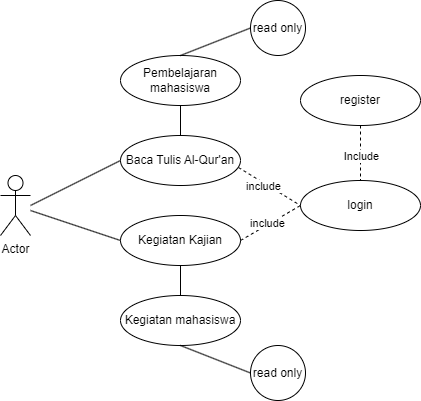

The diagram above was exported from draw.io. Its source (the exported page's mxGraphModel, read from the mxfile embedded in the PNG):
<mxGraphModel dx="880" dy="478" grid="1" gridSize="10" guides="1" tooltips="1" connect="1" arrows="1" fold="1" page="1" pageScale="1" pageWidth="850" pageHeight="1100" math="0" shadow="0">
  <root>
    <mxCell id="0" />
    <mxCell id="1" parent="0" />
    <mxCell id="2" value="" style="group" vertex="1" connectable="0" parent="1">
      <mxGeometry x="230" y="75" width="420" height="400" as="geometry" />
    </mxCell>
    <mxCell id="3" value="Actor" style="shape=umlActor;verticalLabelPosition=bottom;verticalAlign=top;html=1;outlineConnect=0;" vertex="1" parent="2">
      <mxGeometry y="175" width="30" height="60" as="geometry" />
    </mxCell>
    <mxCell id="4" value="Baca Tulis Al-Qur'an" style="ellipse;whiteSpace=wrap;html=1;" vertex="1" parent="2">
      <mxGeometry x="120" y="135" width="120" height="50" as="geometry" />
    </mxCell>
    <mxCell id="5" value="Pembelajaran mahasiswa" style="ellipse;whiteSpace=wrap;html=1;" vertex="1" parent="2">
      <mxGeometry x="120" y="55" width="120" height="50" as="geometry" />
    </mxCell>
    <mxCell id="6" value="Kegiatan Kajian" style="ellipse;whiteSpace=wrap;html=1;" vertex="1" parent="2">
      <mxGeometry x="120" y="215" width="120" height="50" as="geometry" />
    </mxCell>
    <mxCell id="7" value="Kegiatan mahasiswa" style="ellipse;whiteSpace=wrap;html=1;" vertex="1" parent="2">
      <mxGeometry x="120" y="295" width="120" height="50" as="geometry" />
    </mxCell>
    <mxCell id="8" value="" style="endArrow=none;html=1;rounded=0;entryX=0;entryY=0.5;entryDx=0;entryDy=0;" edge="1" parent="2" source="3" target="6">
      <mxGeometry width="50" height="50" relative="1" as="geometry">
        <mxPoint x="170" y="205" as="sourcePoint" />
        <mxPoint x="220" y="155" as="targetPoint" />
      </mxGeometry>
    </mxCell>
    <mxCell id="9" value="" style="endArrow=none;html=1;rounded=0;entryX=0;entryY=0.5;entryDx=0;entryDy=0;" edge="1" parent="2" target="4">
      <mxGeometry width="50" height="50" relative="1" as="geometry">
        <mxPoint x="30" y="205" as="sourcePoint" />
        <mxPoint x="130" y="250" as="targetPoint" />
      </mxGeometry>
    </mxCell>
    <mxCell id="10" value="" style="endArrow=none;html=1;rounded=0;entryX=0.5;entryY=1;entryDx=0;entryDy=0;exitX=0.5;exitY=0;exitDx=0;exitDy=0;" edge="1" parent="2" source="4" target="5">
      <mxGeometry width="50" height="50" relative="1" as="geometry">
        <mxPoint x="40" y="215" as="sourcePoint" />
        <mxPoint x="130" y="170" as="targetPoint" />
      </mxGeometry>
    </mxCell>
    <mxCell id="11" value="" style="endArrow=none;html=1;rounded=0;entryX=0.5;entryY=1;entryDx=0;entryDy=0;exitX=0.5;exitY=0;exitDx=0;exitDy=0;" edge="1" parent="2" source="7" target="6">
      <mxGeometry width="50" height="50" relative="1" as="geometry">
        <mxPoint x="190" y="145" as="sourcePoint" />
        <mxPoint x="190" y="115" as="targetPoint" />
      </mxGeometry>
    </mxCell>
    <mxCell id="12" value="read only" style="ellipse;whiteSpace=wrap;html=1;aspect=fixed;" vertex="1" parent="2">
      <mxGeometry x="250" y="345" width="55" height="55" as="geometry" />
    </mxCell>
    <mxCell id="13" value="read only" style="ellipse;whiteSpace=wrap;html=1;aspect=fixed;" vertex="1" parent="2">
      <mxGeometry x="250" width="55" height="55" as="geometry" />
    </mxCell>
    <mxCell id="14" value="" style="endArrow=none;html=1;rounded=0;entryX=0;entryY=0.5;entryDx=0;entryDy=0;exitX=0.5;exitY=0;exitDx=0;exitDy=0;" edge="1" parent="2" source="5" target="13">
      <mxGeometry width="50" height="50" relative="1" as="geometry">
        <mxPoint x="190" y="145" as="sourcePoint" />
        <mxPoint x="190" y="115" as="targetPoint" />
      </mxGeometry>
    </mxCell>
    <mxCell id="15" value="" style="endArrow=none;html=1;rounded=0;entryX=0;entryY=0.5;entryDx=0;entryDy=0;exitX=0.5;exitY=1;exitDx=0;exitDy=0;" edge="1" parent="2" source="7" target="12">
      <mxGeometry width="50" height="50" relative="1" as="geometry">
        <mxPoint x="190" y="65" as="sourcePoint" />
        <mxPoint x="260" y="38" as="targetPoint" />
      </mxGeometry>
    </mxCell>
    <mxCell id="16" value="login" style="ellipse;whiteSpace=wrap;html=1;" vertex="1" parent="2">
      <mxGeometry x="300" y="180" width="120" height="50" as="geometry" />
    </mxCell>
    <mxCell id="17" value="register" style="ellipse;whiteSpace=wrap;html=1;" vertex="1" parent="2">
      <mxGeometry x="300" y="75" width="120" height="50" as="geometry" />
    </mxCell>
    <mxCell id="18" value="" style="endArrow=none;html=1;rounded=0;entryX=0;entryY=0.5;entryDx=0;entryDy=0;exitX=1;exitY=0.5;exitDx=0;exitDy=0;dashed=1;" edge="1" parent="2" source="6" target="16">
      <mxGeometry width="50" height="50" relative="1" as="geometry">
        <mxPoint x="40" y="215" as="sourcePoint" />
        <mxPoint x="130" y="170" as="targetPoint" />
      </mxGeometry>
    </mxCell>
    <mxCell id="19" value="include" style="edgeLabel;html=1;align=center;verticalAlign=middle;resizable=0;points=[];" vertex="1" connectable="0" parent="18">
      <mxGeometry x="-0.0674" y="2" relative="1" as="geometry">
        <mxPoint as="offset" />
      </mxGeometry>
    </mxCell>
    <mxCell id="20" value="" style="endArrow=none;html=1;rounded=0;entryX=0;entryY=0.5;entryDx=0;entryDy=0;exitX=0.983;exitY=0.64;exitDx=0;exitDy=0;exitPerimeter=0;dashed=1;" edge="1" parent="2" source="4" target="16">
      <mxGeometry width="50" height="50" relative="1" as="geometry">
        <mxPoint x="250" y="250" as="sourcePoint" />
        <mxPoint x="310" y="215" as="targetPoint" />
      </mxGeometry>
    </mxCell>
    <mxCell id="21" value="include" style="edgeLabel;html=1;align=center;verticalAlign=middle;resizable=0;points=[];" vertex="1" connectable="0" parent="20">
      <mxGeometry x="-0.1402" y="-3" relative="1" as="geometry">
        <mxPoint as="offset" />
      </mxGeometry>
    </mxCell>
    <mxCell id="22" value="" style="endArrow=none;html=1;rounded=0;entryX=0.5;entryY=0;entryDx=0;entryDy=0;exitX=0.5;exitY=1;exitDx=0;exitDy=0;dashed=1;" edge="1" parent="2" source="17" target="16">
      <mxGeometry width="50" height="50" relative="1" as="geometry">
        <mxPoint x="248" y="177" as="sourcePoint" />
        <mxPoint x="310" y="215" as="targetPoint" />
      </mxGeometry>
    </mxCell>
    <mxCell id="23" value="Include" style="edgeLabel;html=1;align=center;verticalAlign=middle;resizable=0;points=[];" vertex="1" connectable="0" parent="22">
      <mxGeometry x="0.0909" relative="1" as="geometry">
        <mxPoint as="offset" />
      </mxGeometry>
    </mxCell>
  </root>
</mxGraphModel>